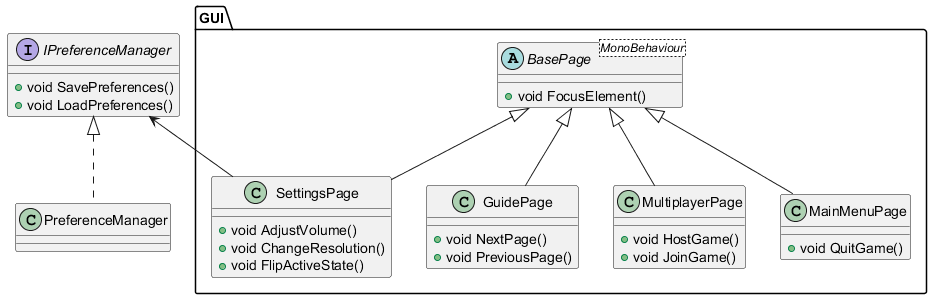

The diagram above was rendered by PlantUML. Its source (embedded in the PNG):
@startuml guiCD

package "GUI" {

    abstract class BasePage<MonoBehaviour>
    {
        + void FocusElement()
    }

    class MainMenuPage
    {
        + void QuitGame()
    }

    class GuidePage 
    {
        + void NextPage()
        + void PreviousPage()
    }

    class MultiplayerPage
    {
        + void HostGame()
        + void JoinGame()
    }

    class SettingsPage
    {
        + void AdjustVolume()
        + void ChangeResolution()
        + void FlipActiveState()
    }

}
    interface IPreferenceManager
    {
        + void SavePreferences()
        + void LoadPreferences()
    }

    class PreferenceManager
    {
    }

    BasePage <|-- MainMenuPage
    BasePage <|-- GuidePage
    BasePage <|-- MultiplayerPage
    BasePage <|-- SettingsPage
    IPreferenceManager <-- SettingsPage
    IPreferenceManager <|.. PreferenceManager

@enduml